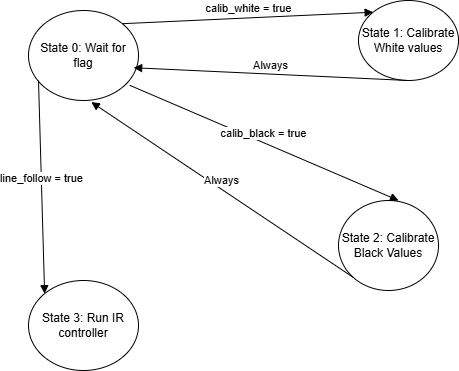

The diagram above was exported from draw.io. Its source (the exported page's mxGraphModel, read from the mxfile embedded in the PNG):
<mxGraphModel dx="2066" dy="1103" grid="1" gridSize="10" guides="1" tooltips="1" connect="1" arrows="1" fold="1" page="1" pageScale="1" pageWidth="850" pageHeight="1100" math="0" shadow="0">
  <root>
    <mxCell id="0" />
    <mxCell id="1" parent="0" />
    <mxCell id="Eflz046dxnCsq_pYFXzb-1" parent="1" style="ellipse;whiteSpace=wrap;html=1;" value="State 0: Wait for flag" vertex="1">
      <mxGeometry height="90" width="110" x="200" y="120" as="geometry" />
    </mxCell>
    <mxCell id="Eflz046dxnCsq_pYFXzb-2" parent="1" style="ellipse;whiteSpace=wrap;html=1;" value="State 1: Calibrate White values" vertex="1">
      <mxGeometry height="80" width="100" x="530" y="110" as="geometry" />
    </mxCell>
    <mxCell id="Eflz046dxnCsq_pYFXzb-3" parent="1" style="ellipse;whiteSpace=wrap;html=1;" value="State 2: Calibrate Black Values" vertex="1">
      <mxGeometry height="90" width="100" x="510" y="310" as="geometry" />
    </mxCell>
    <mxCell id="Eflz046dxnCsq_pYFXzb-4" parent="1" style="ellipse;whiteSpace=wrap;html=1;" value="State 3: Run IR controller" vertex="1">
      <mxGeometry height="90" width="110" x="200" y="390" as="geometry" />
    </mxCell>
    <mxCell id="Eflz046dxnCsq_pYFXzb-6" edge="1" parent="1" source="Eflz046dxnCsq_pYFXzb-1" style="html=1;verticalAlign=bottom;endArrow=block;curved=0;rounded=0;entryX=0;entryY=0;entryDx=0;entryDy=0;exitX=1;exitY=0;exitDx=0;exitDy=0;" target="Eflz046dxnCsq_pYFXzb-2" value="calib_white = true">
      <mxGeometry relative="1" width="80" as="geometry">
        <mxPoint x="310" y="160" as="sourcePoint" />
        <mxPoint x="390" y="160" as="targetPoint" />
      </mxGeometry>
    </mxCell>
    <mxCell id="Eflz046dxnCsq_pYFXzb-7" edge="1" parent="1" source="Eflz046dxnCsq_pYFXzb-2" style="html=1;verticalAlign=bottom;endArrow=block;curved=0;rounded=0;exitX=0.5;exitY=1;exitDx=0;exitDy=0;entryX=0.956;entryY=0.636;entryDx=0;entryDy=0;entryPerimeter=0;" target="Eflz046dxnCsq_pYFXzb-1" value="Always">
      <mxGeometry relative="1" width="80" as="geometry">
        <mxPoint x="390" y="320" as="sourcePoint" />
        <mxPoint x="470" y="320" as="targetPoint" />
      </mxGeometry>
    </mxCell>
    <mxCell id="Eflz046dxnCsq_pYFXzb-9" edge="1" parent="1" source="Eflz046dxnCsq_pYFXzb-1" style="html=1;verticalAlign=bottom;endArrow=block;curved=0;rounded=0;entryX=0.6;entryY=0;entryDx=0;entryDy=0;exitX=0.92;exitY=0.831;exitDx=0;exitDy=0;exitPerimeter=0;entryPerimeter=0;" target="Eflz046dxnCsq_pYFXzb-3" value="calib_black = true">
      <mxGeometry relative="1" width="80" as="geometry">
        <mxPoint x="280" y="200" as="sourcePoint" />
        <mxPoint x="360" y="200" as="targetPoint" />
      </mxGeometry>
    </mxCell>
    <mxCell id="Eflz046dxnCsq_pYFXzb-10" edge="1" parent="1" source="Eflz046dxnCsq_pYFXzb-3" style="html=1;verticalAlign=bottom;endArrow=block;curved=0;rounded=0;exitX=0;exitY=1;exitDx=0;exitDy=0;entryX=0.571;entryY=1.018;entryDx=0;entryDy=0;entryPerimeter=0;" target="Eflz046dxnCsq_pYFXzb-1" value="Always">
      <mxGeometry relative="1" width="80" as="geometry">
        <mxPoint x="390" y="320" as="sourcePoint" />
        <mxPoint x="470" y="320" as="targetPoint" />
      </mxGeometry>
    </mxCell>
    <mxCell id="Eflz046dxnCsq_pYFXzb-11" edge="1" parent="1" style="html=1;verticalAlign=bottom;endArrow=block;curved=0;rounded=0;entryX=0;entryY=0;entryDx=0;entryDy=0;" target="Eflz046dxnCsq_pYFXzb-4" value="line_follow = true">
      <mxGeometry relative="1" width="80" as="geometry">
        <mxPoint x="210" y="190" as="sourcePoint" />
        <mxPoint x="290" y="190" as="targetPoint" />
      </mxGeometry>
    </mxCell>
  </root>
</mxGraphModel>